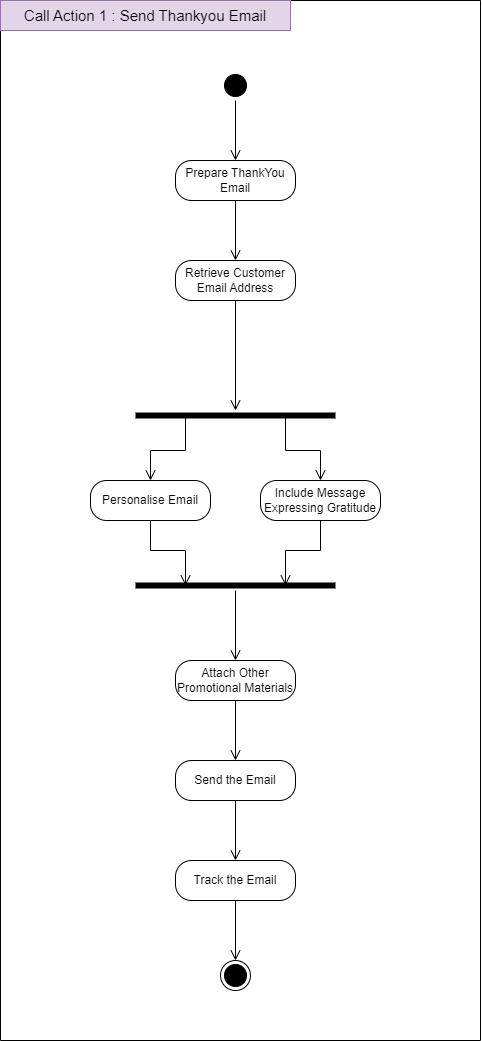

The diagram above was exported from draw.io. Its source (the exported page's mxGraphModel, read from the mxfile embedded in the PNG):
<mxGraphModel dx="1257" dy="760" grid="1" gridSize="10" guides="1" tooltips="1" connect="1" arrows="1" fold="1" page="1" pageScale="1" pageWidth="850" pageHeight="1100" math="0" shadow="0">
  <root>
    <mxCell id="0" />
    <mxCell id="1" parent="0" />
    <mxCell id="90_EjOOQ5WfpkAh6-T8B-1" value="" style="ellipse;html=1;shape=startState;fillColor=#000000;" vertex="1" parent="1">
      <mxGeometry x="420" y="190" width="30" height="30" as="geometry" />
    </mxCell>
    <mxCell id="90_EjOOQ5WfpkAh6-T8B-3" value="Prepare ThankYou Email" style="rounded=1;whiteSpace=wrap;html=1;arcSize=40;" vertex="1" parent="1">
      <mxGeometry x="375" y="280" width="120" height="40" as="geometry" />
    </mxCell>
    <mxCell id="90_EjOOQ5WfpkAh6-T8B-4" value="" style="edgeStyle=orthogonalEdgeStyle;html=1;verticalAlign=bottom;endArrow=open;endSize=8;rounded=0;" edge="1" source="90_EjOOQ5WfpkAh6-T8B-3" parent="1">
      <mxGeometry relative="1" as="geometry">
        <mxPoint x="435" y="380" as="targetPoint" />
      </mxGeometry>
    </mxCell>
    <mxCell id="90_EjOOQ5WfpkAh6-T8B-5" value="Retrieve Customer Email Address" style="rounded=1;whiteSpace=wrap;html=1;arcSize=40;" vertex="1" parent="1">
      <mxGeometry x="375" y="380" width="120" height="40" as="geometry" />
    </mxCell>
    <mxCell id="90_EjOOQ5WfpkAh6-T8B-6" value="" style="edgeStyle=orthogonalEdgeStyle;html=1;verticalAlign=bottom;endArrow=open;endSize=8;rounded=0;exitX=0.5;exitY=1;exitDx=0;exitDy=0;" edge="1" source="90_EjOOQ5WfpkAh6-T8B-5" parent="1">
      <mxGeometry relative="1" as="geometry">
        <mxPoint x="435" y="530" as="targetPoint" />
      </mxGeometry>
    </mxCell>
    <mxCell id="90_EjOOQ5WfpkAh6-T8B-7" value="" style="shape=line;html=1;strokeWidth=6;" vertex="1" parent="1">
      <mxGeometry x="335" y="530" width="200" height="10" as="geometry" />
    </mxCell>
    <mxCell id="90_EjOOQ5WfpkAh6-T8B-9" value="Personalise Email" style="rounded=1;whiteSpace=wrap;html=1;arcSize=40;" vertex="1" parent="1">
      <mxGeometry x="290" y="600" width="120" height="40" as="geometry" />
    </mxCell>
    <mxCell id="90_EjOOQ5WfpkAh6-T8B-10" value="" style="edgeStyle=orthogonalEdgeStyle;html=1;verticalAlign=bottom;endArrow=open;endSize=8;rounded=0;entryX=0.25;entryY=0.5;entryDx=0;entryDy=0;entryPerimeter=0;" edge="1" source="90_EjOOQ5WfpkAh6-T8B-9" parent="1" target="90_EjOOQ5WfpkAh6-T8B-16">
      <mxGeometry relative="1" as="geometry">
        <mxPoint x="380" y="700" as="targetPoint" />
      </mxGeometry>
    </mxCell>
    <mxCell id="90_EjOOQ5WfpkAh6-T8B-11" value="Include Message Expressing Gratitude" style="rounded=1;whiteSpace=wrap;html=1;arcSize=40;" vertex="1" parent="1">
      <mxGeometry x="460" y="600" width="120" height="40" as="geometry" />
    </mxCell>
    <mxCell id="90_EjOOQ5WfpkAh6-T8B-12" value="" style="edgeStyle=orthogonalEdgeStyle;html=1;verticalAlign=bottom;endArrow=open;endSize=8;rounded=0;entryX=0.75;entryY=0.5;entryDx=0;entryDy=0;entryPerimeter=0;" edge="1" source="90_EjOOQ5WfpkAh6-T8B-11" parent="1" target="90_EjOOQ5WfpkAh6-T8B-16">
      <mxGeometry relative="1" as="geometry">
        <mxPoint x="510" y="700" as="targetPoint" />
      </mxGeometry>
    </mxCell>
    <mxCell id="90_EjOOQ5WfpkAh6-T8B-13" value="" style="edgeStyle=orthogonalEdgeStyle;html=1;verticalAlign=bottom;endArrow=open;endSize=8;rounded=0;entryX=0.5;entryY=0;entryDx=0;entryDy=0;exitX=0.25;exitY=0.5;exitDx=0;exitDy=0;exitPerimeter=0;" edge="1" parent="1" source="90_EjOOQ5WfpkAh6-T8B-7" target="90_EjOOQ5WfpkAh6-T8B-9">
      <mxGeometry relative="1" as="geometry">
        <mxPoint x="445" y="540.0000000000001" as="targetPoint" />
        <mxPoint x="380" y="530" as="sourcePoint" />
      </mxGeometry>
    </mxCell>
    <mxCell id="90_EjOOQ5WfpkAh6-T8B-14" value="" style="edgeStyle=orthogonalEdgeStyle;html=1;verticalAlign=bottom;endArrow=open;endSize=8;rounded=0;exitX=0.75;exitY=0.5;exitDx=0;exitDy=0;exitPerimeter=0;" edge="1" parent="1" source="90_EjOOQ5WfpkAh6-T8B-7" target="90_EjOOQ5WfpkAh6-T8B-11">
      <mxGeometry relative="1" as="geometry">
        <mxPoint x="485" y="605" as="targetPoint" />
        <mxPoint x="490" y="540" as="sourcePoint" />
      </mxGeometry>
    </mxCell>
    <mxCell id="90_EjOOQ5WfpkAh6-T8B-16" value="" style="shape=line;html=1;strokeWidth=6;" vertex="1" parent="1">
      <mxGeometry x="335" y="700" width="200" height="10" as="geometry" />
    </mxCell>
    <mxCell id="90_EjOOQ5WfpkAh6-T8B-17" value="" style="edgeStyle=orthogonalEdgeStyle;html=1;verticalAlign=bottom;endArrow=open;endSize=8;rounded=0;" edge="1" source="90_EjOOQ5WfpkAh6-T8B-16" parent="1">
      <mxGeometry relative="1" as="geometry">
        <mxPoint x="435" y="780" as="targetPoint" />
      </mxGeometry>
    </mxCell>
    <mxCell id="90_EjOOQ5WfpkAh6-T8B-18" value="Attach Other Promotional Materials" style="rounded=1;whiteSpace=wrap;html=1;arcSize=40;" vertex="1" parent="1">
      <mxGeometry x="375" y="780" width="120" height="40" as="geometry" />
    </mxCell>
    <mxCell id="90_EjOOQ5WfpkAh6-T8B-19" value="" style="edgeStyle=orthogonalEdgeStyle;html=1;verticalAlign=bottom;endArrow=open;endSize=8;rounded=0;entryX=0.5;entryY=0;entryDx=0;entryDy=0;" edge="1" source="90_EjOOQ5WfpkAh6-T8B-18" parent="1" target="90_EjOOQ5WfpkAh6-T8B-20">
      <mxGeometry relative="1" as="geometry">
        <mxPoint x="440" y="880" as="targetPoint" />
      </mxGeometry>
    </mxCell>
    <mxCell id="90_EjOOQ5WfpkAh6-T8B-20" value="Send the Email" style="rounded=1;whiteSpace=wrap;html=1;arcSize=40;" vertex="1" parent="1">
      <mxGeometry x="375" y="880" width="120" height="40" as="geometry" />
    </mxCell>
    <mxCell id="90_EjOOQ5WfpkAh6-T8B-21" value="" style="edgeStyle=orthogonalEdgeStyle;html=1;verticalAlign=bottom;endArrow=open;endSize=8;rounded=0;" edge="1" source="90_EjOOQ5WfpkAh6-T8B-20" parent="1">
      <mxGeometry relative="1" as="geometry">
        <mxPoint x="435" y="980" as="targetPoint" />
      </mxGeometry>
    </mxCell>
    <mxCell id="90_EjOOQ5WfpkAh6-T8B-23" value="Track the Email" style="rounded=1;whiteSpace=wrap;html=1;arcSize=40;" vertex="1" parent="1">
      <mxGeometry x="375" y="980" width="120" height="40" as="geometry" />
    </mxCell>
    <mxCell id="90_EjOOQ5WfpkAh6-T8B-24" value="" style="edgeStyle=orthogonalEdgeStyle;html=1;verticalAlign=bottom;endArrow=open;endSize=8;rounded=0;" edge="1" source="90_EjOOQ5WfpkAh6-T8B-23" parent="1">
      <mxGeometry relative="1" as="geometry">
        <mxPoint x="435" y="1080" as="targetPoint" />
      </mxGeometry>
    </mxCell>
    <mxCell id="90_EjOOQ5WfpkAh6-T8B-25" value="" style="ellipse;html=1;shape=endState;fillColor=#000000;" vertex="1" parent="1">
      <mxGeometry x="420" y="1080" width="30" height="30" as="geometry" />
    </mxCell>
    <mxCell id="90_EjOOQ5WfpkAh6-T8B-27" value="" style="edgeStyle=orthogonalEdgeStyle;html=1;verticalAlign=bottom;endArrow=open;endSize=8;rounded=0;exitX=0.5;exitY=1;exitDx=0;exitDy=0;" edge="1" parent="1" source="90_EjOOQ5WfpkAh6-T8B-1">
      <mxGeometry relative="1" as="geometry">
        <mxPoint x="435" y="280" as="targetPoint" />
        <mxPoint x="445" y="330" as="sourcePoint" />
      </mxGeometry>
    </mxCell>
    <mxCell id="90_EjOOQ5WfpkAh6-T8B-28" value="" style="swimlane;startSize=0;fillColor=#000000;" vertex="1" parent="1">
      <mxGeometry x="200" y="120" width="480" height="1040" as="geometry" />
    </mxCell>
    <mxCell id="90_EjOOQ5WfpkAh6-T8B-29" value="&lt;font style=&quot;font-size: 15px;&quot;&gt;Call Action 1 : Send Thankyou Email&lt;/font&gt;" style="rounded=0;whiteSpace=wrap;html=1;fillColor=#e1d5e7;strokeColor=#9673a6;" vertex="1" parent="90_EjOOQ5WfpkAh6-T8B-28">
      <mxGeometry width="290" height="30" as="geometry" />
    </mxCell>
  </root>
</mxGraphModel>